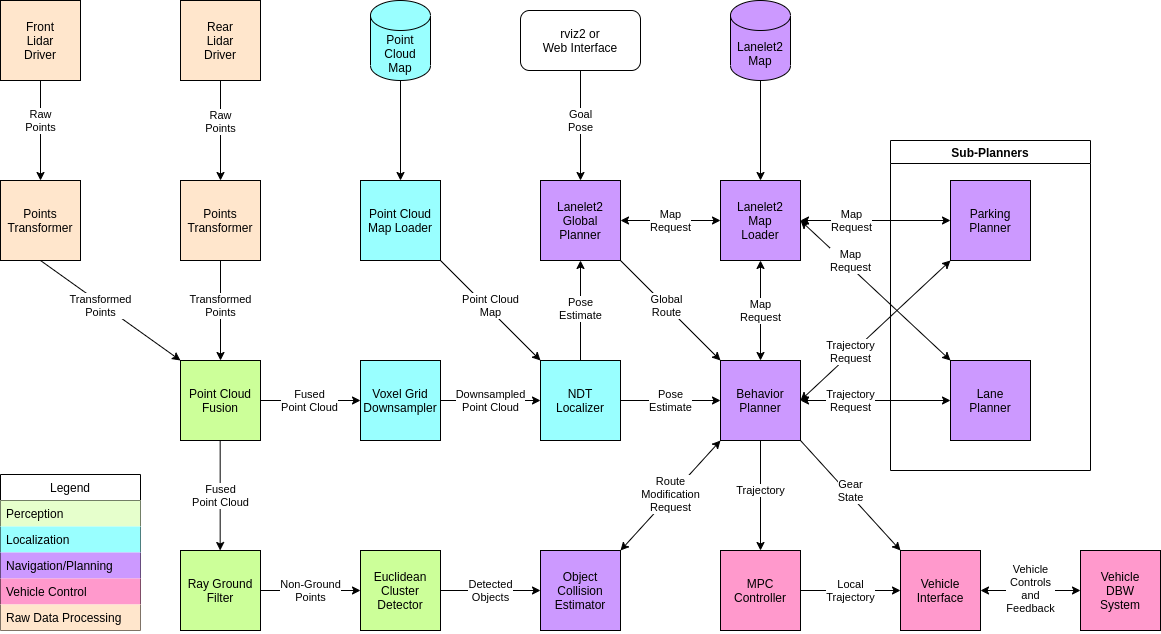

The diagram above was exported from draw.io. Its source (the exported page's mxGraphModel, read from the mxfile embedded in the PNG):
<mxGraphModel dx="2047" dy="1059" grid="1" gridSize="10" guides="1" tooltips="1" connect="1" arrows="1" fold="1" page="1" pageScale="1" pageWidth="1169" pageHeight="827" math="0" shadow="0">
  <root>
    <mxCell id="0" />
    <mxCell id="1" parent="0" />
    <mxCell id="2" value="" style="endArrow=classic;startArrow=classic;html=1;entryX=0.5;entryY=1;entryDx=0;entryDy=0;exitX=0.5;exitY=0;exitDx=0;exitDy=0;" edge="1" source="17" target="6" parent="1">
      <mxGeometry width="50" height="50" relative="1" as="geometry">
        <mxPoint x="575" y="519" as="sourcePoint" />
        <mxPoint x="625" y="469" as="targetPoint" />
      </mxGeometry>
    </mxCell>
    <mxCell id="3" value="Map&lt;br&gt;Request" style="edgeLabel;html=1;align=center;verticalAlign=middle;resizable=0;points=[];" vertex="1" connectable="0" parent="2">
      <mxGeometry x="-0.1733" y="-2" relative="1" as="geometry">
        <mxPoint x="-2" y="-8.67" as="offset" />
      </mxGeometry>
    </mxCell>
    <mxCell id="4" style="edgeStyle=orthogonalEdgeStyle;rounded=0;orthogonalLoop=1;jettySize=auto;html=1;exitX=0.5;exitY=1;exitDx=0;exitDy=0;exitPerimeter=0;entryX=0.5;entryY=0;entryDx=0;entryDy=0;" edge="1" source="5" target="6" parent="1">
      <mxGeometry relative="1" as="geometry" />
    </mxCell>
    <mxCell id="5" value="Lanelet2&lt;br&gt;Map" style="shape=cylinder3;whiteSpace=wrap;html=1;boundedLbl=1;backgroundOutline=1;size=15;fillColor=#CC99FF;" vertex="1" parent="1">
      <mxGeometry x="735" y="99" width="60" height="80" as="geometry" />
    </mxCell>
    <mxCell id="6" value="Lanelet2&lt;br&gt;Map&lt;br&gt;Loader" style="whiteSpace=wrap;html=1;aspect=fixed;fillColor=#CC99FF;" vertex="1" parent="1">
      <mxGeometry x="725" y="279" width="80" height="80" as="geometry" />
    </mxCell>
    <mxCell id="7" style="rounded=0;orthogonalLoop=1;jettySize=auto;html=1;exitX=1;exitY=1;exitDx=0;exitDy=0;entryX=0;entryY=0;entryDx=0;entryDy=0;" edge="1" source="9" target="17" parent="1">
      <mxGeometry relative="1" as="geometry" />
    </mxCell>
    <mxCell id="8" value="Global&lt;br&gt;Route" style="edgeLabel;html=1;align=center;verticalAlign=middle;resizable=0;points=[];" vertex="1" connectable="0" parent="7">
      <mxGeometry x="-0.09" relative="1" as="geometry">
        <mxPoint y="-0.54" as="offset" />
      </mxGeometry>
    </mxCell>
    <mxCell id="9" value="Lanelet2&lt;br&gt;Global&lt;br&gt;Planner" style="whiteSpace=wrap;html=1;aspect=fixed;fillColor=#CC99FF;" vertex="1" parent="1">
      <mxGeometry x="545" y="279" width="80" height="80" as="geometry" />
    </mxCell>
    <mxCell id="10" style="edgeStyle=orthogonalEdgeStyle;rounded=0;orthogonalLoop=1;jettySize=auto;html=1;exitX=0.5;exitY=1;exitDx=0;exitDy=0;" edge="1" source="12" target="9" parent="1">
      <mxGeometry relative="1" as="geometry" />
    </mxCell>
    <mxCell id="11" value="Goal&lt;br&gt;Pose" style="edgeLabel;html=1;align=center;verticalAlign=middle;resizable=0;points=[];" vertex="1" connectable="0" parent="10">
      <mxGeometry x="-0.219" y="1" relative="1" as="geometry">
        <mxPoint x="-1" y="7.33" as="offset" />
      </mxGeometry>
    </mxCell>
    <mxCell id="12" value="rviz2 or&lt;br&gt;Web Interface" style="rounded=1;whiteSpace=wrap;html=1;" vertex="1" parent="1">
      <mxGeometry x="525" y="109" width="120" height="60" as="geometry" />
    </mxCell>
    <mxCell id="13" style="edgeStyle=none;rounded=0;orthogonalLoop=1;jettySize=auto;html=1;exitX=0.5;exitY=1;exitDx=0;exitDy=0;entryX=0.5;entryY=0;entryDx=0;entryDy=0;" edge="1" source="17" target="38" parent="1">
      <mxGeometry relative="1" as="geometry" />
    </mxCell>
    <mxCell id="14" value="Trajectory" style="edgeLabel;html=1;align=center;verticalAlign=middle;resizable=0;points=[];" vertex="1" connectable="0" parent="13">
      <mxGeometry x="0.3212" relative="1" as="geometry">
        <mxPoint y="-22.67" as="offset" />
      </mxGeometry>
    </mxCell>
    <mxCell id="15" style="edgeStyle=none;rounded=0;orthogonalLoop=1;jettySize=auto;html=1;exitX=1;exitY=1;exitDx=0;exitDy=0;entryX=0;entryY=0;entryDx=0;entryDy=0;" edge="1" source="17" target="42" parent="1">
      <mxGeometry relative="1" as="geometry" />
    </mxCell>
    <mxCell id="16" value="Gear&lt;br&gt;State" style="edgeLabel;html=1;align=center;verticalAlign=middle;resizable=0;points=[];" vertex="1" connectable="0" parent="15">
      <mxGeometry x="0.184" relative="1" as="geometry">
        <mxPoint x="-9.2" y="-15.11" as="offset" />
      </mxGeometry>
    </mxCell>
    <mxCell id="17" value="Behavior&lt;br&gt;Planner" style="whiteSpace=wrap;html=1;aspect=fixed;fillColor=#CC99FF;" vertex="1" parent="1">
      <mxGeometry x="725" y="459" width="80" height="80" as="geometry" />
    </mxCell>
    <mxCell id="18" style="edgeStyle=none;rounded=0;orthogonalLoop=1;jettySize=auto;html=1;exitX=0.5;exitY=0;exitDx=0;exitDy=0;entryX=0.5;entryY=1;entryDx=0;entryDy=0;" edge="1" source="22" target="9" parent="1">
      <mxGeometry relative="1" as="geometry" />
    </mxCell>
    <mxCell id="19" value="Pose&lt;br&gt;Estimate" style="edgeLabel;html=1;align=center;verticalAlign=middle;resizable=0;points=[];" vertex="1" connectable="0" parent="18">
      <mxGeometry x="0.4545" y="-1" relative="1" as="geometry">
        <mxPoint x="-1" y="20" as="offset" />
      </mxGeometry>
    </mxCell>
    <mxCell id="20" style="edgeStyle=none;rounded=0;orthogonalLoop=1;jettySize=auto;html=1;exitX=1;exitY=0.5;exitDx=0;exitDy=0;entryX=0;entryY=0.5;entryDx=0;entryDy=0;" edge="1" source="22" target="17" parent="1">
      <mxGeometry relative="1" as="geometry" />
    </mxCell>
    <mxCell id="21" value="Pose&lt;br&gt;Estimate" style="edgeLabel;html=1;align=center;verticalAlign=middle;resizable=0;points=[];" vertex="1" connectable="0" parent="20">
      <mxGeometry x="-0.124" y="-3" relative="1" as="geometry">
        <mxPoint x="6.0000000000000036" y="-3.0000000000000018" as="offset" />
      </mxGeometry>
    </mxCell>
    <mxCell id="22" value="NDT&lt;br&gt;Localizer" style="whiteSpace=wrap;html=1;aspect=fixed;fillColor=#99FFFF;" vertex="1" parent="1">
      <mxGeometry x="545" y="459" width="80" height="80" as="geometry" />
    </mxCell>
    <mxCell id="23" value="" style="endArrow=classic;startArrow=classic;html=1;entryX=0;entryY=0.5;entryDx=0;entryDy=0;exitX=1;exitY=0.5;exitDx=0;exitDy=0;" edge="1" source="9" target="6" parent="1">
      <mxGeometry width="50" height="50" relative="1" as="geometry">
        <mxPoint x="575" y="519" as="sourcePoint" />
        <mxPoint x="625" y="469" as="targetPoint" />
      </mxGeometry>
    </mxCell>
    <mxCell id="24" value="Map&lt;br&gt;Request" style="edgeLabel;html=1;align=center;verticalAlign=middle;resizable=0;points=[];" vertex="1" connectable="0" parent="23">
      <mxGeometry x="0.1932" y="-3" relative="1" as="geometry">
        <mxPoint x="-9.33" y="-3" as="offset" />
      </mxGeometry>
    </mxCell>
    <mxCell id="25" value="Sub-Planners" style="swimlane;" vertex="1" parent="1">
      <mxGeometry x="895" y="239" width="200" height="330" as="geometry" />
    </mxCell>
    <mxCell id="26" value="Lane&lt;br&gt;Planner" style="whiteSpace=wrap;html=1;aspect=fixed;fillColor=#CC99FF;" vertex="1" parent="25">
      <mxGeometry x="60" y="220" width="80" height="80" as="geometry" />
    </mxCell>
    <mxCell id="27" value="Parking&lt;br&gt;Planner" style="whiteSpace=wrap;html=1;aspect=fixed;fillColor=#CC99FF;" vertex="1" parent="25">
      <mxGeometry x="60" y="40" width="80" height="80" as="geometry" />
    </mxCell>
    <mxCell id="28" value="" style="endArrow=classic;startArrow=classic;html=1;entryX=0;entryY=0.5;entryDx=0;entryDy=0;exitX=1;exitY=0.5;exitDx=0;exitDy=0;" edge="1" source="6" target="27" parent="1">
      <mxGeometry width="50" height="50" relative="1" as="geometry">
        <mxPoint x="775" y="469" as="sourcePoint" />
        <mxPoint x="775" y="359" as="targetPoint" />
      </mxGeometry>
    </mxCell>
    <mxCell id="29" value="Map&lt;br&gt;Request" style="edgeLabel;html=1;align=center;verticalAlign=middle;resizable=0;points=[];" vertex="1" connectable="0" parent="28">
      <mxGeometry x="-0.3833" y="1" relative="1" as="geometry">
        <mxPoint x="4" y="1" as="offset" />
      </mxGeometry>
    </mxCell>
    <mxCell id="30" value="" style="endArrow=classic;startArrow=classic;html=1;entryX=1;entryY=0.5;entryDx=0;entryDy=0;exitX=0;exitY=0;exitDx=0;exitDy=0;" edge="1" source="26" target="6" parent="1">
      <mxGeometry width="50" height="50" relative="1" as="geometry">
        <mxPoint x="785" y="479" as="sourcePoint" />
        <mxPoint x="785" y="369" as="targetPoint" />
      </mxGeometry>
    </mxCell>
    <mxCell id="31" value="Map&lt;br&gt;Request" style="edgeLabel;html=1;align=center;verticalAlign=middle;resizable=0;points=[];" vertex="1" connectable="0" parent="30">
      <mxGeometry x="0.5486" relative="1" as="geometry">
        <mxPoint x="15.93" y="8.26" as="offset" />
      </mxGeometry>
    </mxCell>
    <mxCell id="32" value="" style="endArrow=classic;startArrow=classic;html=1;entryX=0;entryY=1;entryDx=0;entryDy=0;exitX=1;exitY=0.5;exitDx=0;exitDy=0;" edge="1" source="17" target="27" parent="1">
      <mxGeometry width="50" height="50" relative="1" as="geometry">
        <mxPoint x="795" y="489" as="sourcePoint" />
        <mxPoint x="795" y="379" as="targetPoint" />
      </mxGeometry>
    </mxCell>
    <mxCell id="33" value="Trajectory&lt;br&gt;Request" style="edgeLabel;html=1;align=center;verticalAlign=middle;resizable=0;points=[];" vertex="1" connectable="0" parent="32">
      <mxGeometry x="-0.5206" y="1" relative="1" as="geometry">
        <mxPoint x="14.44" y="-14.61" as="offset" />
      </mxGeometry>
    </mxCell>
    <mxCell id="34" value="" style="endArrow=classic;startArrow=classic;html=1;entryX=0;entryY=0.5;entryDx=0;entryDy=0;exitX=0.5;exitY=0;exitDx=0;exitDy=0;" edge="1" target="26" parent="1">
      <mxGeometry width="50" height="50" relative="1" as="geometry">
        <mxPoint x="805" y="498.9999999999998" as="sourcePoint" />
        <mxPoint x="805" y="389" as="targetPoint" />
      </mxGeometry>
    </mxCell>
    <mxCell id="35" value="Trajectory&lt;br&gt;Request" style="edgeLabel;html=1;align=center;verticalAlign=middle;resizable=0;points=[];" vertex="1" connectable="0" parent="34">
      <mxGeometry x="-0.3611" y="-1" relative="1" as="geometry">
        <mxPoint x="2" y="-1" as="offset" />
      </mxGeometry>
    </mxCell>
    <mxCell id="36" style="edgeStyle=none;rounded=0;orthogonalLoop=1;jettySize=auto;html=1;" edge="1" source="38" target="42" parent="1">
      <mxGeometry relative="1" as="geometry" />
    </mxCell>
    <mxCell id="37" value="Local&lt;br&gt;Trajectory" style="edgeLabel;html=1;align=center;verticalAlign=middle;resizable=0;points=[];" vertex="1" connectable="0" parent="36">
      <mxGeometry x="-0.3697" relative="1" as="geometry">
        <mxPoint x="18.67" as="offset" />
      </mxGeometry>
    </mxCell>
    <mxCell id="38" value="MPC&lt;br&gt;Controller" style="whiteSpace=wrap;html=1;aspect=fixed;shadow=0;fillColor=#FF99CC;" vertex="1" parent="1">
      <mxGeometry x="725" y="649" width="80" height="80" as="geometry" />
    </mxCell>
    <mxCell id="39" value="Object Collision&lt;br&gt;Estimator" style="whiteSpace=wrap;html=1;aspect=fixed;shadow=0;fillColor=#CC99FF;" vertex="1" parent="1">
      <mxGeometry x="545" y="649" width="80" height="80" as="geometry" />
    </mxCell>
    <mxCell id="40" value="" style="endArrow=classic;startArrow=classic;html=1;entryX=0;entryY=1;entryDx=0;entryDy=0;exitX=1;exitY=0;exitDx=0;exitDy=0;" edge="1" source="39" target="17" parent="1">
      <mxGeometry width="50" height="50" relative="1" as="geometry">
        <mxPoint x="705" y="469" as="sourcePoint" />
        <mxPoint x="755" y="419" as="targetPoint" />
      </mxGeometry>
    </mxCell>
    <mxCell id="41" value="Route&lt;br&gt;Modification&lt;br&gt;Request" style="edgeLabel;html=1;align=center;verticalAlign=middle;resizable=0;points=[];" vertex="1" connectable="0" parent="40">
      <mxGeometry x="0.2186" y="-3" relative="1" as="geometry">
        <mxPoint x="-13.21" y="9.33" as="offset" />
      </mxGeometry>
    </mxCell>
    <mxCell id="42" value="Vehicle&lt;br&gt;Interface" style="whiteSpace=wrap;html=1;aspect=fixed;shadow=0;fillColor=#FF99CC;" vertex="1" parent="1">
      <mxGeometry x="905" y="649" width="80" height="80" as="geometry" />
    </mxCell>
    <mxCell id="43" style="edgeStyle=none;rounded=0;orthogonalLoop=1;jettySize=auto;html=1;exitX=1;exitY=0.5;exitDx=0;exitDy=0;" edge="1" source="45" target="39" parent="1">
      <mxGeometry relative="1" as="geometry" />
    </mxCell>
    <mxCell id="44" value="Detected&lt;br&gt;Objects" style="edgeLabel;html=1;align=center;verticalAlign=middle;resizable=0;points=[];" vertex="1" connectable="0" parent="43">
      <mxGeometry x="0.14" relative="1" as="geometry">
        <mxPoint x="-7.33" as="offset" />
      </mxGeometry>
    </mxCell>
    <mxCell id="45" value="Euclidean&lt;br&gt;Cluster&lt;br&gt;Detector" style="whiteSpace=wrap;html=1;aspect=fixed;shadow=0;fillColor=#CCFF99;" vertex="1" parent="1">
      <mxGeometry x="365" y="649" width="80" height="80" as="geometry" />
    </mxCell>
    <mxCell id="46" style="edgeStyle=none;rounded=0;orthogonalLoop=1;jettySize=auto;html=1;exitX=1;exitY=1;exitDx=0;exitDy=0;" edge="1" source="48" target="22" parent="1">
      <mxGeometry relative="1" as="geometry" />
    </mxCell>
    <mxCell id="47" value="Point Cloud&lt;br&gt;Map" style="edgeLabel;html=1;align=center;verticalAlign=middle;resizable=0;points=[];" vertex="1" connectable="0" parent="46">
      <mxGeometry x="-0.3667" y="-1" relative="1" as="geometry">
        <mxPoint x="19.12" y="12.71" as="offset" />
      </mxGeometry>
    </mxCell>
    <mxCell id="48" value="Point Cloud&lt;br&gt;Map Loader" style="whiteSpace=wrap;html=1;aspect=fixed;shadow=0;fillColor=#99FFFF;" vertex="1" parent="1">
      <mxGeometry x="365" y="279" width="80" height="80" as="geometry" />
    </mxCell>
    <mxCell id="49" style="edgeStyle=none;rounded=0;orthogonalLoop=1;jettySize=auto;html=1;exitX=1;exitY=0.5;exitDx=0;exitDy=0;" edge="1" source="51" target="22" parent="1">
      <mxGeometry relative="1" as="geometry" />
    </mxCell>
    <mxCell id="50" value="Downsampled&lt;br&gt;Point Cloud" style="edgeLabel;html=1;align=center;verticalAlign=middle;resizable=0;points=[];" vertex="1" connectable="0" parent="49">
      <mxGeometry x="0.26" relative="1" as="geometry">
        <mxPoint x="-13.33" as="offset" />
      </mxGeometry>
    </mxCell>
    <mxCell id="51" value="Voxel Grid&lt;br&gt;Downsampler" style="whiteSpace=wrap;html=1;aspect=fixed;shadow=0;fillColor=#99FFFF;" vertex="1" parent="1">
      <mxGeometry x="365" y="459" width="80" height="80" as="geometry" />
    </mxCell>
    <mxCell id="52" style="edgeStyle=none;rounded=0;orthogonalLoop=1;jettySize=auto;html=1;exitX=1;exitY=0.5;exitDx=0;exitDy=0;entryX=0;entryY=0.5;entryDx=0;entryDy=0;" edge="1" source="56" target="51" parent="1">
      <mxGeometry relative="1" as="geometry" />
    </mxCell>
    <mxCell id="53" value="Fused&lt;br&gt;Point Cloud" style="edgeLabel;html=1;align=center;verticalAlign=middle;resizable=0;points=[];" vertex="1" connectable="0" parent="52">
      <mxGeometry x="0.3959" y="-2" relative="1" as="geometry">
        <mxPoint x="-21.01" y="-1.9999999999999982" as="offset" />
      </mxGeometry>
    </mxCell>
    <mxCell id="54" style="edgeStyle=none;rounded=0;orthogonalLoop=1;jettySize=auto;html=1;exitX=0.5;exitY=1;exitDx=0;exitDy=0;entryX=0.5;entryY=0;entryDx=0;entryDy=0;" edge="1" parent="1">
      <mxGeometry relative="1" as="geometry">
        <mxPoint x="224.67000000000007" y="538.9999999999998" as="sourcePoint" />
        <mxPoint x="224.67000000000007" y="648.9999999999998" as="targetPoint" />
      </mxGeometry>
    </mxCell>
    <mxCell id="55" value="Fused&lt;br&gt;Point Cloud" style="edgeLabel;html=1;align=center;verticalAlign=middle;resizable=0;points=[];" vertex="1" connectable="0" parent="54">
      <mxGeometry x="-0.3837" y="-1" relative="1" as="geometry">
        <mxPoint x="1.3299999999999983" y="21.36" as="offset" />
      </mxGeometry>
    </mxCell>
    <mxCell id="56" value="Point Cloud&lt;br&gt;Fusion" style="whiteSpace=wrap;html=1;aspect=fixed;shadow=0;fillColor=#CCFF99;" vertex="1" parent="1">
      <mxGeometry x="185" y="459" width="80" height="80" as="geometry" />
    </mxCell>
    <mxCell id="57" style="edgeStyle=none;rounded=0;orthogonalLoop=1;jettySize=auto;html=1;exitX=1;exitY=0.5;exitDx=0;exitDy=0;" edge="1" source="59" target="45" parent="1">
      <mxGeometry relative="1" as="geometry" />
    </mxCell>
    <mxCell id="58" value="Non-Ground&lt;br&gt;Points" style="edgeLabel;html=1;align=center;verticalAlign=middle;resizable=0;points=[];" vertex="1" connectable="0" parent="57">
      <mxGeometry x="0.18" y="2" relative="1" as="geometry">
        <mxPoint x="-9.33" y="2" as="offset" />
      </mxGeometry>
    </mxCell>
    <mxCell id="59" value="Ray Ground&lt;br&gt;Filter" style="whiteSpace=wrap;html=1;aspect=fixed;shadow=0;fillColor=#CCFF99;" vertex="1" parent="1">
      <mxGeometry x="185" y="649" width="80" height="80" as="geometry" />
    </mxCell>
    <mxCell id="60" style="edgeStyle=none;rounded=0;orthogonalLoop=1;jettySize=auto;html=1;exitX=0.5;exitY=1;exitDx=0;exitDy=0;" edge="1" source="62" target="56" parent="1">
      <mxGeometry relative="1" as="geometry" />
    </mxCell>
    <mxCell id="61" value="Transformed&lt;br&gt;Points" style="edgeLabel;html=1;align=center;verticalAlign=middle;resizable=0;points=[];" vertex="1" connectable="0" parent="60">
      <mxGeometry x="-0.26" y="1" relative="1" as="geometry">
        <mxPoint x="-1" y="7.67" as="offset" />
      </mxGeometry>
    </mxCell>
    <mxCell id="62" value="Points&lt;br&gt;Transformer" style="whiteSpace=wrap;html=1;aspect=fixed;shadow=0;fillColor=#FFE6CC;" vertex="1" parent="1">
      <mxGeometry x="185" y="279" width="80" height="80" as="geometry" />
    </mxCell>
    <mxCell id="63" style="edgeStyle=none;rounded=0;orthogonalLoop=1;jettySize=auto;html=1;exitX=0.5;exitY=1;exitDx=0;exitDy=0;entryX=0;entryY=0;entryDx=0;entryDy=0;" edge="1" source="65" target="56" parent="1">
      <mxGeometry relative="1" as="geometry">
        <mxPoint x="45" y="459" as="targetPoint" />
      </mxGeometry>
    </mxCell>
    <mxCell id="64" value="Transformed&lt;br&gt;Points" style="edgeLabel;html=1;align=center;verticalAlign=middle;resizable=0;points=[];" vertex="1" connectable="0" parent="63">
      <mxGeometry x="-0.26" y="1" relative="1" as="geometry">
        <mxPoint x="7.880000000000001" y="9" as="offset" />
      </mxGeometry>
    </mxCell>
    <mxCell id="65" value="Points&lt;br&gt;Transformer" style="whiteSpace=wrap;html=1;aspect=fixed;shadow=0;fillColor=#FFE6CC;" vertex="1" parent="1">
      <mxGeometry x="5" y="279" width="80" height="80" as="geometry" />
    </mxCell>
    <mxCell id="66" style="edgeStyle=none;rounded=0;orthogonalLoop=1;jettySize=auto;html=1;exitX=0.5;exitY=1;exitDx=0;exitDy=0;entryX=0.5;entryY=0;entryDx=0;entryDy=0;" edge="1" source="68" target="62" parent="1">
      <mxGeometry relative="1" as="geometry" />
    </mxCell>
    <mxCell id="67" value="Raw&lt;br&gt;Points" style="edgeLabel;html=1;align=center;verticalAlign=middle;resizable=0;points=[];" vertex="1" connectable="0" parent="66">
      <mxGeometry x="-0.4067" y="2" relative="1" as="geometry">
        <mxPoint x="-2" y="10.67" as="offset" />
      </mxGeometry>
    </mxCell>
    <mxCell id="68" value="Rear&lt;br&gt;Lidar&lt;br&gt;Driver" style="whiteSpace=wrap;html=1;aspect=fixed;shadow=0;fillColor=#FFE6CC;" vertex="1" parent="1">
      <mxGeometry x="185" y="99" width="80" height="80" as="geometry" />
    </mxCell>
    <mxCell id="69" style="edgeStyle=none;rounded=0;orthogonalLoop=1;jettySize=auto;html=1;exitX=0.5;exitY=1;exitDx=0;exitDy=0;entryX=0.5;entryY=0;entryDx=0;entryDy=0;" edge="1" source="71" target="65" parent="1">
      <mxGeometry relative="1" as="geometry" />
    </mxCell>
    <mxCell id="70" value="Raw&lt;br&gt;Points" style="edgeLabel;html=1;align=center;verticalAlign=middle;resizable=0;points=[];" vertex="1" connectable="0" parent="69">
      <mxGeometry x="-0.38" y="-3" relative="1" as="geometry">
        <mxPoint x="3" y="8.67" as="offset" />
      </mxGeometry>
    </mxCell>
    <mxCell id="71" value="Front&lt;br&gt;Lidar&lt;br&gt;Driver" style="whiteSpace=wrap;html=1;aspect=fixed;shadow=0;fillColor=#FFE6CC;" vertex="1" parent="1">
      <mxGeometry x="5" y="99" width="80" height="80" as="geometry" />
    </mxCell>
    <mxCell id="72" value="Vehicle&lt;br&gt;DBW&lt;br&gt;System" style="whiteSpace=wrap;html=1;aspect=fixed;shadow=0;fillColor=#FF99CC;" vertex="1" parent="1">
      <mxGeometry x="1085" y="649" width="80" height="80" as="geometry" />
    </mxCell>
    <mxCell id="73" value="" style="endArrow=classic;startArrow=classic;html=1;entryX=0;entryY=0.5;entryDx=0;entryDy=0;" edge="1" source="42" target="72" parent="1">
      <mxGeometry width="50" height="50" relative="1" as="geometry">
        <mxPoint x="745" y="449" as="sourcePoint" />
        <mxPoint x="795" y="399" as="targetPoint" />
      </mxGeometry>
    </mxCell>
    <mxCell id="74" value="Vehicle&lt;br&gt;Controls&lt;br&gt;and&lt;br&gt;Feedback" style="edgeLabel;html=1;align=center;verticalAlign=middle;resizable=0;points=[];" vertex="1" connectable="0" parent="73">
      <mxGeometry x="0.2933" y="2" relative="1" as="geometry">
        <mxPoint x="-14.67" as="offset" />
      </mxGeometry>
    </mxCell>
    <mxCell id="75" style="edgeStyle=none;rounded=0;orthogonalLoop=1;jettySize=auto;html=1;exitX=0.5;exitY=1;exitDx=0;exitDy=0;exitPerimeter=0;" edge="1" source="76" target="48" parent="1">
      <mxGeometry relative="1" as="geometry" />
    </mxCell>
    <mxCell id="76" value="Point Cloud&lt;br&gt;Map" style="shape=cylinder3;whiteSpace=wrap;html=1;boundedLbl=1;backgroundOutline=1;size=15;shadow=0;fillColor=#99FFFF;" vertex="1" parent="1">
      <mxGeometry x="375" y="99" width="60" height="80" as="geometry" />
    </mxCell>
    <mxCell id="77" value="Legend" style="swimlane;fontStyle=0;childLayout=stackLayout;horizontal=1;startSize=26;fillColor=none;horizontalStack=0;resizeParent=1;resizeParentMax=0;resizeLast=0;collapsible=1;marginBottom=0;" vertex="1" parent="1">
      <mxGeometry x="5" y="573" width="140" height="156" as="geometry" />
    </mxCell>
    <mxCell id="78" value="Perception" style="text;strokeColor=none;fillColor=#E6FFCC;align=left;verticalAlign=top;spacingLeft=4;spacingRight=4;overflow=hidden;rotatable=0;points=[[0,0.5],[1,0.5]];portConstraint=eastwest;" vertex="1" parent="77">
      <mxGeometry y="26" width="140" height="26" as="geometry" />
    </mxCell>
    <mxCell id="79" value="Localization" style="text;strokeColor=none;fillColor=#99FFFF;align=left;verticalAlign=top;spacingLeft=4;spacingRight=4;overflow=hidden;rotatable=0;points=[[0,0.5],[1,0.5]];portConstraint=eastwest;" vertex="1" parent="77">
      <mxGeometry y="52" width="140" height="26" as="geometry" />
    </mxCell>
    <mxCell id="80" value="Navigation/Planning" style="text;strokeColor=none;fillColor=#CC99FF;align=left;verticalAlign=top;spacingLeft=4;spacingRight=4;overflow=hidden;rotatable=0;points=[[0,0.5],[1,0.5]];portConstraint=eastwest;" vertex="1" parent="77">
      <mxGeometry y="78" width="140" height="26" as="geometry" />
    </mxCell>
    <mxCell id="81" value="Vehicle Control" style="text;strokeColor=none;fillColor=#FF99CC;align=left;verticalAlign=top;spacingLeft=4;spacingRight=4;overflow=hidden;rotatable=0;points=[[0,0.5],[1,0.5]];portConstraint=eastwest;" vertex="1" parent="77">
      <mxGeometry y="104" width="140" height="26" as="geometry" />
    </mxCell>
    <mxCell id="82" value="Raw Data Processing" style="text;strokeColor=none;fillColor=#FFE6CC;align=left;verticalAlign=top;spacingLeft=4;spacingRight=4;overflow=hidden;rotatable=0;points=[[0,0.5],[1,0.5]];portConstraint=eastwest;" vertex="1" parent="77">
      <mxGeometry y="130" width="140" height="26" as="geometry" />
    </mxCell>
  </root>
</mxGraphModel>